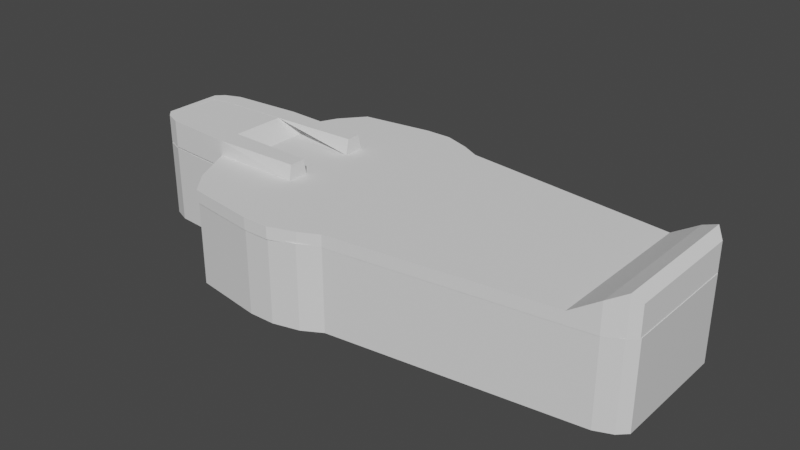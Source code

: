 # Source: Caix_o_de_SHA-AMUN-EN-SU.blend  (saved by Blender 2.83.19; exported with 4.5.12 LTS)
import bpy
from mathutils import Matrix  # noqa: F401  (used for matrix-valued properties, if any)

bpy.ops.wm.read_factory_settings(use_empty=True)
scene = bpy.context.scene
scene.name = 'Scene'

# ---- collections
col_collection = bpy.data.collections.new('Collection'); scene.collection.children.link(col_collection)

# ---- materials (node trees are filled in below, after node groups)
mat_material = bpy.data.materials.new('Material')
mat_material.alpha_threshold = 0.0
mat_material.use_transparent_shadow = False
mat_material.line_color = (0.0, 0.0, 0.0, 1.0)
mat_material_001 = bpy.data.materials.new('Material.001')
mat_material_001.alpha_threshold = 0.0
mat_material_001.use_transparent_shadow = False
mat_material_001.line_color = (0.0, 0.0, 0.0, 1.0)

# ---- material node trees
mat_material.use_nodes = True; mat_material.node_tree.nodes.clear()
_N = mat_material.node_tree.nodes; _L = mat_material.node_tree.links
n0 = _N.new('ShaderNodeOutputMaterial'); n0.name = 'Material Output'; n0.location = (300, 300)
n1 = _N.new('ShaderNodeBsdfPrincipled'); n1.name = 'Principled BSDF'; n1.location = (10, 300)
n1.distribution = 'GGX'
n1.subsurface_method = 'BURLEY'
n1.inputs[2].default_value = 0.4
n1.inputs[3].default_value = 1.45
n1.inputs[27].default_value = (0.0, 0.0, 0.0, 1.0)
n1.inputs[28].default_value = 1.0
_L.new(n1.outputs[0], n0.inputs[0])
n0.is_active_output = True
mat_material_001.use_nodes = True; mat_material_001.node_tree.nodes.clear()
_N = mat_material_001.node_tree.nodes; _L = mat_material_001.node_tree.links
n0 = _N.new('ShaderNodeOutputMaterial'); n0.name = 'Material Output'; n0.location = (300, 300)
n1 = _N.new('ShaderNodeBsdfPrincipled'); n1.name = 'Principled BSDF'; n1.location = (10, 300)
n1.distribution = 'GGX'
n1.subsurface_method = 'BURLEY'
n1.inputs[2].default_value = 0.4
n1.inputs[3].default_value = 1.45
n1.inputs[27].default_value = (0.0, 0.0, 0.0, 1.0)
n1.inputs[28].default_value = 1.0
_L.new(n1.outputs[0], n0.inputs[0])
n0.is_active_output = True

# ---- world
world_world = bpy.data.worlds.new('World'); scene.world = world_world
world_world.use_nodes = True; world_world.node_tree.nodes.clear()
_N = world_world.node_tree.nodes; _L = world_world.node_tree.links
n0 = _N.new('ShaderNodeOutputWorld'); n0.name = 'World Output'; n0.location = (300, 300)
n1 = _N.new('ShaderNodeBackground'); n1.name = 'Background'; n1.location = (10, 300)
n1.inputs[0].default_value = (0.05088, 0.05088, 0.05088, 1.0)
_L.new(n1.outputs[0], n0.inputs[0])
n0.is_active_output = True
world_world.color = (0.05088, 0.05088, 0.05088)
world_world.use_sun_shadow = False
world_world.sun_shadow_jitter_overblur = 0.0

# ---- meshes
me_cube = bpy.data.meshes.new('Cube')
me_cube.from_pydata([(0.9209, 0.4622, 1.0), (1.0, 0.7176, -1.0), (0.9209, -0.4622, 1.0), (1.0, -0.7176, -1.0), (-0.9209, 0.4622, 1.0), (-1.0, 0.7176, -1.0), (-0.9209, -0.4622, 1.0), (-1.0, -0.7176, -1.0), (1.0, 1.073, 0.8106), (-1.0, -1.073, 0.8106), (1.0, -1.073, 0.8106), (-1.0, 1.073, 0.8106), (0.9209, -0.2722, 1.446), (-0.9209, -0.2722, 1.446), (0.9209, 0.2722, 1.446), (-0.9209, 0.2722, 1.446), (-0.96, -0.8624, 0.9065), (0.96, 0.8624, 0.9065), (0.96, -0.8624, 0.9065), (-0.96, 0.8624, 0.9065), (-0.9209, -0.4092, 1.335), (-0.9209, 0.4092, 1.335), (0.9209, 0.4092, 1.335), (0.9209, -0.4092, 1.335), (-0.9209, -0.3473, 1.411), (0.9209, 0.3473, 1.411), (-0.9209, 0.3473, 1.411), (0.9209, -0.3473, 1.411), (1.0, 1.0, 0.1443), (1.0, -1.0, 0.1443), (-1.0, 1.0, 0.1443), (-1.0, -1.0, 0.1443), (-1.0, -1.173, 0.4789), (1.0, 1.173, 0.4789), (1.0, -1.173, 0.4789), (-1.0, 1.173, 0.4789), (1.0, 1.104, 0.2344), (1.0, -1.104, 0.2344), (-1.0, 1.104, 0.2344), (-1.0, -1.104, 0.2344), (-1.0, -1.168, 0.3567), (1.0, 1.168, 0.3567), (1.0, -1.168, 0.3567), (-1.0, 1.168, 0.3567), (-1.0, 0.5748, -1.117), (-1.0, -0.5748, -1.117), (1.0, 0.5748, -1.117), (1.0, -0.5748, -1.117), (1.0, 0.6538, -1.077), (-1.0, 0.6538, -1.077), (-1.0, -0.6538, -1.077), (1.0, -0.6538, -1.077), (-1.0, 0.6163, -1.0), (0.9209, 0.3733, 0.9854), (-0.9209, 0.3476, 0.9854), (1.0, 0.6163, -1.0), (1.0, 0.9219, 0.8106), (-1.0, 0.9219, 0.8106), (0.9209, 0.2337, 1.446), (-0.9209, 0.2337, 1.446), (0.96, 0.7406, 0.9065), (-0.96, 0.7083, 0.9065), (0.9209, 0.3514, 1.335), (-0.9209, 0.3514, 1.335), (0.9209, 0.2983, 1.411), (-0.9209, 0.2983, 1.411), (-1.0, 0.8588, 0.1443), (1.0, 0.8588, 0.1443), (-1.0, 1.007, 0.4789), (1.0, 1.007, 0.4789), (1.0, 0.9478, 0.2344), (-1.0, 0.9478, 0.2344), (1.0, 1.003, 0.3567), (-1.0, 1.003, 0.3567), (-1.0, -0.6084, -1.0), (0.9209, -0.3682, 0.9854), (1.0, -0.9102, 0.8106), (0.9209, -0.2308, 1.446), (0.96, -0.7312, 0.9065), (0.9209, -0.347, 1.335), (0.9209, -0.2945, 1.411), (1.0, -0.8479, 0.1443), (1.0, -0.9944, 0.4789), (1.0, -0.9357, 0.2344), (1.0, -0.9901, 0.3567), (-0.9209, -0.3425, 0.9854), (1.0, -0.6084, -1.0), (-1.0, -0.9102, 0.8106), (-0.9209, -0.2308, 1.446), (-0.96, -0.6989, 0.9065), (-0.9209, -0.347, 1.335), (-0.9209, -0.2945, 1.411), (-1.0, -0.8479, 0.1443), (-1.0, -0.9944, 0.4789), (-1.0, -0.9357, 0.2344), (-1.0, -0.9901, 0.3567), (0.5341, 0.7176, -1.0), (0.4919, -0.4622, 1.0), (0.5341, -0.7176, -1.0), (0.4919, 0.4622, 1.0), (0.5341, 1.073, 0.8106), (0.5341, -1.073, 0.8106), (0.4919, -0.2722, 1.446), (0.4919, 0.2722, 1.446), (0.5127, 0.8624, 0.9065), (0.5127, -0.8624, 0.9065), (0.4919, -0.4092, 1.335), (0.4919, 0.4092, 1.335), (0.4919, -0.3473, 1.411), (0.4919, 0.3473, 1.411), (0.5341, -1.0, 0.1443), (0.5341, 1.0, 0.1443), (0.5341, -1.173, 0.4789), (0.5341, 1.173, 0.4789), (0.5341, 1.104, 0.2344), (0.5341, -1.104, 0.2344), (0.5341, 1.168, 0.3567), (0.5341, -1.168, 0.3567), (0.4919, 0.2337, 1.446), (0.4919, -0.2308, 1.446)], [], [(91, 24, 13, 88), (105, 97, 6, 16), (61, 54, 4, 19), (49, 48, 46, 44), (78, 75, 2, 18), (104, 99, 0, 17), (113, 100, 8, 33), (82, 76, 10, 34), (68, 57, 11, 35), (112, 101, 9, 32), (119, 88, 13, 102), (64, 25, 14, 58), (109, 26, 15, 103), (108, 27, 12, 102), (100, 104, 17, 8), (76, 78, 18, 10), (57, 61, 19, 11), (101, 105, 16, 9), (97, 2, 23, 106), (99, 4, 21, 107), (53, 0, 22, 62), (85, 6, 20, 90), (106, 23, 27, 108), (107, 21, 26, 109), (62, 22, 25, 64), (90, 20, 24, 91), (98, 110, 31, 7), (52, 66, 30, 5), (86, 81, 29, 3), (96, 111, 28, 1), (117, 112, 32, 40), (73, 68, 35, 43), (84, 82, 34, 42), (116, 113, 33, 41), (111, 114, 36, 28), (81, 83, 37, 29), (66, 71, 38, 30), (110, 115, 39, 31), (114, 116, 41, 36), (83, 84, 42, 37), (71, 73, 43, 38), (115, 117, 40, 39), (44, 46, 47, 45), (51, 50, 45, 47), (50, 49, 44, 45), (48, 51, 47, 46), (1, 55, 86, 3, 51, 48), (7, 74, 52, 5, 49, 50), (3, 98, 7, 50, 51), (5, 96, 1, 48, 49), (48, 51, 50, 49), (94, 95, 73, 71), (36, 41, 72, 70), (92, 94, 71, 66), (28, 36, 70, 67), (41, 33, 69, 72), (95, 93, 68, 73), (1, 28, 67, 55), (74, 92, 66, 52), (21, 63, 65, 26), (83, 94, 95, 84), (4, 54, 63, 21), (83, 81, 92, 94), (87, 89, 61, 57), (8, 17, 60, 56), (80, 64, 58, 77), (103, 15, 59, 118), (93, 87, 57, 68), (33, 8, 56, 69), (17, 0, 53, 60), (89, 85, 54, 61), (26, 65, 59, 15), (16, 6, 85, 89), (32, 9, 87, 93), (27, 80, 77, 12), (9, 16, 89, 87), (2, 75, 79, 23), (23, 79, 80, 27), (7, 31, 92, 74), (40, 32, 93, 95), (31, 39, 94, 92), (39, 40, 95, 94), (86, 74, 92, 81), (55, 52, 74, 86), (52, 55, 67, 66), (66, 67, 70, 71), (63, 90, 91, 65), (54, 85, 90, 63), (70, 72, 73, 71), (118, 59, 88, 119), (69, 68, 73, 72), (69, 56, 57, 68), (65, 91, 88, 59), (58, 118, 119, 77), (14, 103, 118, 58), (37, 42, 117, 115), (38, 43, 116, 114), (29, 37, 115, 110), (30, 38, 114, 111), (43, 35, 113, 116), (42, 34, 112, 117), (5, 30, 111, 96), (3, 29, 110, 98), (22, 107, 109, 25), (20, 106, 108, 24), (0, 99, 107, 22), (6, 97, 106, 20), (10, 18, 105, 101), (11, 19, 104, 100), (24, 108, 102, 13), (25, 109, 103, 14), (77, 119, 102, 12), (34, 10, 101, 112), (35, 11, 100, 113), (19, 4, 99, 104), (18, 2, 97, 105), (82, 84, 95, 93), (76, 82, 93, 87), (57, 56, 60, 61), (61, 60, 53, 54), (53, 62, 63, 54), (62, 64, 65, 63), (65, 64, 80, 91), (79, 75, 85, 90), (80, 79, 90, 91), (78, 89, 85, 75), (76, 87, 89, 78)])
_uv = me_cube.uv_layers.new(name='UVMap')
_uv.uv.foreach_set('vector', [0.625, 0.01901, 0.625, 0.0, 0.625, 0.0, 0.625, 0.01901, 0.6133, 0.8082, 0.625, 0.8082, 0.625, 1.0, 0.6133, 1.0, 0.6133, 0.2324, 0.625, 0.2324, 0.625, 0.25, 0.6133, 0.25, 0.375, 0.25, 0.375, 0.5, 0.375, 0.5, 0.375, 0.25, 0.6133, 0.731, 0.625, 0.731, 0.625, 0.75, 0.6133, 0.75, 0.6133, 0.4418, 0.625, 0.4418, 0.625, 0.5, 0.6133, 0.5, 0.5469, 0.4418, 0.6013, 0.4418, 0.6013, 0.5, 0.5469, 0.5, 0.5469, 0.731, 0.6013, 0.731, 0.6013, 0.75, 0.5469, 0.75, 0.5469, 0.2324, 0.6013, 0.2324, 0.6013, 0.25, 0.5469, 0.25, 0.5469, 0.8082, 0.6013, 0.8082, 0.6013, 1.0, 0.5469, 1.0, 0.6832, 0.731, 0.875, 0.731, 0.875, 0.75, 0.6832, 0.75, 0.625, 0.5176, 0.625, 0.5, 0.625, 0.5, 0.625, 0.5176, 0.625, 0.4418, 0.625, 0.25, 0.625, 0.25, 0.625, 0.4418, 0.625, 0.8082, 0.625, 0.75, 0.625, 0.75, 0.625, 0.8082, 0.6013, 0.4418, 0.6133, 0.4418, 0.6133, 0.5, 0.6013, 0.5, 0.6013, 0.731, 0.6133, 0.731, 0.6133, 0.75, 0.6013, 0.75, 0.6013, 0.2324, 0.6133, 0.2324, 0.6133, 0.25, 0.6013, 0.25, 0.6013, 0.8082, 0.6133, 0.8082, 0.6133, 1.0, 0.6013, 1.0, 0.625, 0.8082, 0.625, 0.75, 0.625, 0.75, 0.625, 0.8082, 0.625, 0.4418, 0.625, 0.25, 0.625, 0.25, 0.625, 0.4418, 0.625, 0.5176, 0.625, 0.5, 0.625, 0.5, 0.625, 0.5176, 0.625, 0.01901, 0.625, 0.0, 0.625, 0.0, 0.625, 0.01901, 0.625, 0.8082, 0.625, 0.75, 0.625, 0.75, 0.625, 0.8082, 0.625, 0.4418, 0.625, 0.25, 0.625, 0.25, 0.625, 0.4418, 0.625, 0.5176, 0.625, 0.5, 0.625, 0.5, 0.625, 0.5176, 0.625, 0.01901, 0.625, 0.0, 0.625, 0.0, 0.625, 0.01901, 0.375, 0.8082, 0.492, 0.8082, 0.492, 1.0, 0.375, 1.0, 0.375, 0.2324, 0.492, 0.2324, 0.492, 0.25, 0.375, 0.25, 0.375, 0.731, 0.492, 0.731, 0.492, 0.75, 0.375, 0.75, 0.375, 0.4418, 0.492, 0.4418, 0.492, 0.5, 0.375, 0.5, 0.5268, 0.8082, 0.5469, 0.8082, 0.5469, 1.0, 0.5268, 1.0, 0.5268, 0.2324, 0.5469, 0.2324, 0.5469, 0.25, 0.5268, 0.25, 0.5268, 0.731, 0.5469, 0.731, 0.5469, 0.75, 0.5268, 0.75, 0.5268, 0.4418, 0.5469, 0.4418, 0.5469, 0.5, 0.5268, 0.5, 0.492, 0.4418, 0.5067, 0.4418, 0.5067, 0.5, 0.492, 0.5, 0.492, 0.731, 0.5067, 0.731, 0.5067, 0.75, 0.492, 0.75, 0.492, 0.2324, 0.5067, 0.2324, 0.5067, 0.25, 0.492, 0.25, 0.492, 0.8082, 0.5067, 0.8082, 0.5067, 1.0, 0.492, 1.0, 0.5067, 0.4418, 0.5268, 0.4418, 0.5268, 0.5, 0.5067, 0.5, 0.5067, 0.731, 0.5268, 0.731, 0.5268, 0.75, 0.5067, 0.75, 0.5067, 0.2324, 0.5268, 0.2324, 0.5268, 0.25, 0.5067, 0.25, 0.5067, 0.8082, 0.5268, 0.8082, 0.5268, 1.0, 0.5067, 1.0, 0.125, 0.5, 0.375, 0.5, 0.375, 0.75, 0.125, 0.75, 0.375, 0.75, 0.375, 1.0, 0.375, 1.0, 0.375, 0.75, 0.375, 0.0, 0.375, 0.25, 0.375, 0.25, 0.375, 0.0, 0.375, 0.5, 0.375, 0.75, 0.375, 0.75, 0.375, 0.5, 0.375, 0.5, 0.375, 0.5176, 0.375, 0.731, 0.375, 0.75, 0.375, 0.75, 0.375, 0.5, 0.375, 0.0, 0.375, 0.01901, 0.375, 0.2324, 0.375, 0.25, 0.375, 0.25, 0.375, 0.0, 0.375, 0.75, 0.375, 0.8082, 0.375, 1.0, 0.375, 1.0, 0.375, 0.75, 0.375, 0.25, 0.375, 0.4418, 0.375, 0.5, 0.375, 0.5, 0.375, 0.25, 0.0, 0.0, 0.0, 0.0, 0.0, 0.0, 0.0, 0.0, 0.5067, 0.01901, 0.5268, 0.01901, 0.5268, 0.2324, 0.5067, 0.2324, 0.5067, 0.5, 0.5268, 0.5, 0.5268, 0.5176, 0.5067, 0.5176, 0.492, 0.01901, 0.5067, 0.01901, 0.5067, 0.2324, 0.492, 0.2324, 0.492, 0.5, 0.5067, 0.5, 0.5067, 0.5176, 0.492, 0.5176, 0.5268, 0.5, 0.5469, 0.5, 0.5469, 0.5176, 0.5268, 0.5176, 0.5268, 0.01901, 0.5469, 0.01901, 0.5469, 0.2324, 0.5268, 0.2324, 0.375, 0.5, 0.492, 0.5, 0.492, 0.5176, 0.375, 0.5176, 0.375, 0.01901, 0.492, 0.01901, 0.492, 0.2324, 0.375, 0.2324, 0.625, 0.25, 0.625, 0.2324, 0.625, 0.2324, 0.625, 0.25, 0.5067, 0.731, 0.5067, 0.01901, 0.5268, 0.01901, 0.5268, 0.731, 0.625, 0.25, 0.625, 0.2324, 0.625, 0.2324, 0.625, 0.25, 0.5067, 0.731, 0.492, 0.731, 0.492, 0.01901, 0.5067, 0.01901, 0.6013, 0.01901, 0.6133, 0.01901, 0.6133, 0.2324, 0.6013, 0.2324, 0.6013, 0.5, 0.6133, 0.5, 0.6133, 0.5176, 0.6013, 0.5176, 0.625, 0.731, 0.625, 0.5176, 0.625, 0.5176, 0.625, 0.731, 0.6832, 0.5, 0.875, 0.5, 0.875, 0.5176, 0.6832, 0.5176, 0.5469, 0.01901, 0.6013, 0.01901, 0.6013, 0.2324, 0.5469, 0.2324, 0.5469, 0.5, 0.6013, 0.5, 0.6013, 0.5176, 0.5469, 0.5176, 0.6133, 0.5, 0.625, 0.5, 0.625, 0.5176, 0.6133, 0.5176, 0.6133, 0.01901, 0.625, 0.01901, 0.625, 0.2324, 0.6133, 0.2324, 0.625, 0.25, 0.625, 0.2324, 0.625, 0.2324, 0.625, 0.25, 0.6133, 0.0, 0.625, 0.0, 0.625, 0.01901, 0.6133, 0.01901, 0.5469, 0.0, 0.6013, 0.0, 0.6013, 0.01901, 0.5469, 0.01901, 0.625, 0.75, 0.625, 0.731, 0.625, 0.731, 0.625, 0.75, 0.6013, 0.0, 0.6133, 0.0, 0.6133, 0.01901, 0.6013, 0.01901, 0.625, 0.75, 0.625, 0.731, 0.625, 0.731, 0.625, 0.75, 0.625, 0.75, 0.625, 0.731, 0.625, 0.731, 0.625, 0.75, 0.375, 0.0, 0.492, 0.0, 0.492, 0.01901, 0.375, 0.01901, 0.5268, 0.0, 0.5469, 0.0, 0.5469, 0.01901, 0.5268, 0.01901, 0.492, 0.0, 0.5067, 0.0, 0.5067, 0.01901, 0.492, 0.01901, 0.5067, 0.0, 0.5268, 0.0, 0.5268, 0.01901, 0.5067, 0.01901, 0.375, 0.731, 0.375, 0.01901, 0.492, 0.01901, 0.492, 0.731, 0.375, 0.5176, 0.375, 0.2324, 0.375, 0.01901, 0.375, 0.731, 0.375, 0.2324, 0.375, 0.5176, 0.492, 0.5176, 0.492, 0.2324, 0.492, 0.2324, 0.492, 0.5176, 0.5067, 0.5176, 0.5067, 0.2324, 0.625, 0.2324, 0.625, 0.01901, 0.625, 0.01901, 0.625, 0.2324, 0.625, 0.2324, 0.625, 0.01901, 0.625, 0.01901, 0.625, 0.2324, 0.5067, 0.5176, 0.5268, 0.5176, 0.5268, 0.2324, 0.5067, 0.2324, 0.6832, 0.5176, 0.875, 0.5176, 0.875, 0.731, 0.6832, 0.731, 0.5469, 0.5176, 0.5469, 0.2324, 0.5268, 0.2324, 0.5268, 0.5176, 0.5469, 0.5176, 0.6013, 0.5176, 0.6013, 0.2324, 0.5469, 0.2324, 0.625, 0.2324, 0.625, 0.01901, 0.625, 0.01901, 0.625, 0.2324, 0.625, 0.5176, 0.6832, 0.5176, 0.6832, 0.731, 0.625, 0.731, 0.625, 0.5, 0.6832, 0.5, 0.6832, 0.5176, 0.625, 0.5176, 0.5067, 0.75, 0.5268, 0.75, 0.5268, 0.8082, 0.5067, 0.8082, 0.5067, 0.25, 0.5268, 0.25, 0.5268, 0.4418, 0.5067, 0.4418, 0.492, 0.75, 0.5067, 0.75, 0.5067, 0.8082, 0.492, 0.8082, 0.492, 0.25, 0.5067, 0.25, 0.5067, 0.4418, 0.492, 0.4418, 0.5268, 0.25, 0.5469, 0.25, 0.5469, 0.4418, 0.5268, 0.4418, 0.5268, 0.75, 0.5469, 0.75, 0.5469, 0.8082, 0.5268, 0.8082, 0.375, 0.25, 0.492, 0.25, 0.492, 0.4418, 0.375, 0.4418, 0.375, 0.75, 0.492, 0.75, 0.492, 0.8082, 0.375, 0.8082, 0.625, 0.5, 0.625, 0.4418, 0.625, 0.4418, 0.625, 0.5, 0.625, 1.0, 0.625, 0.8082, 0.625, 0.8082, 0.625, 1.0, 0.625, 0.5, 0.625, 0.4418, 0.625, 0.4418, 0.625, 0.5, 0.625, 1.0, 0.625, 0.8082, 0.625, 0.8082, 0.625, 1.0, 0.6013, 0.75, 0.6133, 0.75, 0.6133, 0.8082, 0.6013, 0.8082, 0.6013, 0.25, 0.6133, 0.25, 0.6133, 0.4418, 0.6013, 0.4418, 0.625, 1.0, 0.625, 0.8082, 0.625, 0.8082, 0.625, 1.0, 0.625, 0.5, 0.625, 0.4418, 0.625, 0.4418, 0.625, 0.5, 0.625, 0.731, 0.6832, 0.731, 0.6832, 0.75, 0.625, 0.75, 0.5469, 0.75, 0.6013, 0.75, 0.6013, 0.8082, 0.5469, 0.8082, 0.5469, 0.25, 0.6013, 0.25, 0.6013, 0.4418, 0.5469, 0.4418, 0.6133, 0.25, 0.625, 0.25, 0.625, 0.4418, 0.6133, 0.4418, 0.6133, 0.75, 0.625, 0.75, 0.625, 0.8082, 0.6133, 0.8082, 0.5469, 0.731, 0.5268, 0.731, 0.5268, 0.01901, 0.5469, 0.01901, 0.6013, 0.731, 0.5469, 0.731, 0.5469, 0.01901, 0.6013, 0.01901, 0.6013, 0.2324, 0.6013, 0.5176, 0.6133, 0.5176, 0.6133, 0.2324, 0.6133, 0.2324, 0.6133, 0.5176, 0.625, 0.5176, 0.625, 0.2324, 0.625, 0.5176, 0.625, 0.5176, 0.625, 0.2324, 0.625, 0.2324, 0.625, 0.5176, 0.625, 0.5176, 0.625, 0.2324, 0.625, 0.2324, 0.625, 0.2324, 0.625, 0.5176, 0.625, 0.731, 0.625, 0.01901, 0.625, 0.731, 0.625, 0.731, 0.625, 0.01901, 0.625, 0.01901, 0.625, 0.731, 0.625, 0.731, 0.625, 0.01901, 0.625, 0.01901, 0.6133, 0.731, 0.6133, 0.01901, 0.625, 0.01901, 0.625, 0.731, 0.6013, 0.731, 0.6013, 0.01901, 0.6133, 0.01901, 0.6133, 0.731])
me_cube.materials.append(mat_material)
me_cube.use_remesh_preserve_volume = False
me_cube.use_remesh_preserve_attributes = False
me_cube.use_mirror_vertex_groups = False
me_cube.update()
me_cube_001 = bpy.data.meshes.new('Cube.001')
me_cube_001.from_pydata([(0.9209, 0.4622, 1.0), (1.0, 0.7176, -1.0), (0.9209, -0.4622, 1.0), (1.0, -0.7176, -1.0), (-0.9209, 0.4622, 1.0), (-1.0, 0.7176, -1.0), (-0.9209, -0.4622, 1.0), (-1.0, -0.7176, -1.0), (1.0, 1.073, 0.8106), (-1.0, -1.073, 0.8106), (1.0, -1.073, 0.8106), (-1.0, 1.073, 0.8106), (0.9209, -0.2722, 1.446), (-0.9209, -0.2722, 1.446), (0.9209, 0.2722, 1.446), (-0.9209, 0.2722, 1.446), (-0.96, -0.8624, 0.9065), (0.96, 0.8624, 0.9065), (0.96, -0.8624, 0.9065), (-0.96, 0.8624, 0.9065), (-0.9209, -0.4092, 1.335), (-0.9209, 0.4092, 1.335), (0.9209, 0.4092, 1.335), (0.9209, -0.4092, 1.335), (-0.9209, -0.3473, 1.411), (0.9209, 0.3473, 1.411), (-0.9209, 0.3473, 1.411), (0.9209, -0.3473, 1.411), (1.0, 1.0, 0.1443), (1.0, -1.0, 0.1443), (-1.0, 1.0, 0.1443), (-1.0, -1.0, 0.1443), (-1.0, -1.173, 0.4789), (1.0, 1.173, 0.4789), (1.0, -1.173, 0.4789), (-1.0, 1.173, 0.4789), (1.0, 1.104, 0.2344), (1.0, -1.104, 0.2344), (-1.0, 1.104, 0.2344), (-1.0, -1.104, 0.2344), (-1.0, -1.168, 0.3567), (1.0, 1.168, 0.3567), (1.0, -1.168, 0.3567), (-1.0, 1.168, 0.3567), (-1.569, 0.5769, -1.117), (-1.569, -0.5727, -1.117), (1.0, 0.5748, -1.117), (1.0, -0.5748, -1.117), (1.0, 0.6538, -1.077), (-1.569, 0.6559, -1.077), (-1.569, -0.6518, -1.077), (1.0, -0.6538, -1.077), (-1.218, 0.6171, -0.9397), (0.9209, 0.3733, 0.9854), (-1.139, 0.3484, 0.9644), (1.0, 0.6163, -1.0), (1.0, 0.9219, 0.8106), (-1.218, 0.9227, 0.7967), (0.9209, 0.2337, 1.446), (-0.9209, 0.2337, 1.446), (0.96, 0.7406, 0.9065), (-1.178, 0.7091, 0.8887), (0.9209, 0.3514, 1.335), (-1.139, 0.3522, 1.3), (0.9209, 0.2983, 1.411), (-0.9209, 0.2983, 1.411), (-1.218, 0.8596, 0.1578), (1.0, 0.8588, 0.1443), (-1.218, 1.008, 0.4787), (1.0, 1.007, 0.4789), (1.0, 0.9478, 0.2344), (-1.218, 0.9486, 0.2441), (1.0, 1.003, 0.3567), (-1.218, 1.004, 0.3614), (-1.218, -0.6076, -0.9397), (0.9209, -0.3682, 0.9854), (1.0, -0.9102, 0.8106), (0.9209, -0.2308, 1.446), (0.96, -0.7312, 0.9065), (0.9209, -0.347, 1.335), (0.9209, -0.2945, 1.411), (1.0, -0.8479, 0.1443), (1.0, -0.9944, 0.4789), (1.0, -0.9357, 0.2344), (1.0, -0.9901, 0.3567), (-1.139, -0.3417, 0.9644), (1.0, -0.6084, -1.0), (-1.218, -0.9094, 0.7967), (-0.9209, -0.2308, 1.446), (-1.178, -0.6981, 0.8887), (-1.139, -0.3462, 1.3), (-0.9209, -0.2945, 1.411), (-1.218, -0.8471, 0.1578), (-1.218, -0.9936, 0.4787), (-1.218, -0.935, 0.2441), (-1.218, -0.9893, 0.3614), (0.5341, 0.7176, -1.0), (0.4919, -0.4622, 1.0), (0.5341, -0.7176, -1.0), (0.4919, 0.4622, 1.0), (0.5341, 1.073, 0.8106), (0.5341, -1.073, 0.8106), (0.4919, -0.2722, 1.446), (0.4919, 0.2722, 1.446), (0.5127, 0.8624, 0.9065), (0.5127, -0.8624, 0.9065), (0.4919, -0.4092, 1.335), (0.4919, 0.4092, 1.335), (0.4919, -0.3473, 1.411), (0.4919, 0.3473, 1.411), (0.5341, -1.0, 0.1443), (0.5341, 1.0, 0.1443), (0.5341, -1.173, 0.4789), (0.5341, 1.173, 0.4789), (0.5341, 1.104, 0.2344), (0.5341, -1.104, 0.2344), (0.5341, 1.168, 0.3567), (0.5341, -1.168, 0.3567), (0.4919, 0.2337, 1.446), (0.4919, -0.2308, 1.446)], [], [(91, 24, 13, 88), (105, 97, 6, 16), (61, 54, 4, 19), (49, 48, 46, 44), (78, 75, 2, 18), (104, 99, 0, 17), (113, 100, 8, 33), (82, 76, 10, 34), (68, 57, 11, 35), (112, 101, 9, 32), (119, 88, 13, 102), (64, 25, 14, 58), (109, 26, 15, 103), (108, 27, 12, 102), (100, 104, 17, 8), (76, 78, 18, 10), (57, 61, 19, 11), (101, 105, 16, 9), (97, 2, 23, 106), (99, 4, 21, 107), (53, 0, 22, 62), (85, 6, 20, 90), (106, 23, 27, 108), (107, 21, 26, 109), (62, 22, 25, 64), (90, 20, 24, 91), (98, 110, 31, 7), (52, 66, 30, 5), (86, 81, 29, 3), (96, 111, 28, 1), (117, 112, 32, 40), (73, 68, 35, 43), (84, 82, 34, 42), (116, 113, 33, 41), (111, 114, 36, 28), (81, 83, 37, 29), (66, 71, 38, 30), (110, 115, 39, 31), (114, 116, 41, 36), (83, 84, 42, 37), (71, 73, 43, 38), (115, 117, 40, 39), (44, 46, 47, 45), (51, 50, 45, 47), (50, 49, 44, 45), (48, 51, 47, 46), (1, 55, 86, 3, 51, 48), (7, 74, 52, 5, 49, 50), (3, 98, 7, 50, 51), (5, 96, 1, 48, 49), (48, 51, 50, 49), (94, 95, 73, 71), (36, 41, 72, 70), (92, 94, 71, 66), (28, 36, 70, 67), (41, 33, 69, 72), (95, 93, 68, 73), (1, 28, 67, 55), (74, 92, 66, 52), (21, 63, 65, 26), (83, 94, 95, 84), (4, 54, 63, 21), (83, 81, 92, 94), (87, 89, 61, 57), (8, 17, 60, 56), (80, 64, 58, 77), (103, 15, 59, 118), (93, 87, 57, 68), (33, 8, 56, 69), (17, 0, 53, 60), (89, 85, 54, 61), (26, 65, 59, 15), (16, 6, 85, 89), (32, 9, 87, 93), (27, 80, 77, 12), (9, 16, 89, 87), (2, 75, 79, 23), (23, 79, 80, 27), (7, 31, 92, 74), (40, 32, 93, 95), (31, 39, 94, 92), (39, 40, 95, 94), (86, 74, 92, 81), (55, 52, 74, 86), (52, 55, 67, 66), (66, 67, 70, 71), (63, 90, 91, 65), (54, 85, 90, 63), (70, 72, 73, 71), (118, 59, 88, 119), (69, 68, 73, 72), (69, 56, 57, 68), (65, 91, 88, 59), (58, 118, 119, 77), (14, 103, 118, 58), (37, 42, 117, 115), (38, 43, 116, 114), (29, 37, 115, 110), (30, 38, 114, 111), (43, 35, 113, 116), (42, 34, 112, 117), (5, 30, 111, 96), (3, 29, 110, 98), (22, 107, 109, 25), (20, 106, 108, 24), (0, 99, 107, 22), (6, 97, 106, 20), (10, 18, 105, 101), (11, 19, 104, 100), (24, 108, 102, 13), (25, 109, 103, 14), (77, 119, 102, 12), (34, 10, 101, 112), (35, 11, 100, 113), (19, 4, 99, 104), (18, 2, 97, 105), (82, 84, 95, 93), (76, 82, 93, 87), (57, 56, 60, 61), (61, 60, 53, 54), (53, 62, 63, 54), (62, 64, 65, 63), (65, 64, 80, 91), (79, 75, 85, 90), (80, 79, 90, 91), (78, 89, 85, 75), (76, 87, 89, 78)])
_uv = me_cube_001.uv_layers.new(name='UVMap')
_uv.uv.foreach_set('vector', [0.625, 0.01901, 0.625, 0.0, 0.625, 0.0, 0.625, 0.01901, 0.6133, 0.8082, 0.625, 0.8082, 0.625, 1.0, 0.6133, 1.0, 0.6133, 0.2324, 0.625, 0.2324, 0.625, 0.25, 0.6133, 0.25, 0.375, 0.25, 0.375, 0.5, 0.375, 0.5, 0.375, 0.25, 0.6133, 0.731, 0.625, 0.731, 0.625, 0.75, 0.6133, 0.75, 0.6133, 0.4418, 0.625, 0.4418, 0.625, 0.5, 0.6133, 0.5, 0.5469, 0.4418, 0.6013, 0.4418, 0.6013, 0.5, 0.5469, 0.5, 0.5469, 0.731, 0.6013, 0.731, 0.6013, 0.75, 0.5469, 0.75, 0.5469, 0.2324, 0.6013, 0.2324, 0.6013, 0.25, 0.5469, 0.25, 0.5469, 0.8082, 0.6013, 0.8082, 0.6013, 1.0, 0.5469, 1.0, 0.6832, 0.731, 0.875, 0.731, 0.875, 0.75, 0.6832, 0.75, 0.625, 0.5176, 0.625, 0.5, 0.625, 0.5, 0.625, 0.5176, 0.625, 0.4418, 0.625, 0.25, 0.625, 0.25, 0.625, 0.4418, 0.625, 0.8082, 0.625, 0.75, 0.625, 0.75, 0.625, 0.8082, 0.6013, 0.4418, 0.6133, 0.4418, 0.6133, 0.5, 0.6013, 0.5, 0.6013, 0.731, 0.6133, 0.731, 0.6133, 0.75, 0.6013, 0.75, 0.6013, 0.2324, 0.6133, 0.2324, 0.6133, 0.25, 0.6013, 0.25, 0.6013, 0.8082, 0.6133, 0.8082, 0.6133, 1.0, 0.6013, 1.0, 0.625, 0.8082, 0.625, 0.75, 0.625, 0.75, 0.625, 0.8082, 0.625, 0.4418, 0.625, 0.25, 0.625, 0.25, 0.625, 0.4418, 0.625, 0.5176, 0.625, 0.5, 0.625, 0.5, 0.625, 0.5176, 0.625, 0.01901, 0.625, 0.0, 0.625, 0.0, 0.625, 0.01901, 0.625, 0.8082, 0.625, 0.75, 0.625, 0.75, 0.625, 0.8082, 0.625, 0.4418, 0.625, 0.25, 0.625, 0.25, 0.625, 0.4418, 0.625, 0.5176, 0.625, 0.5, 0.625, 0.5, 0.625, 0.5176, 0.625, 0.01901, 0.625, 0.0, 0.625, 0.0, 0.625, 0.01901, 0.375, 0.8082, 0.492, 0.8082, 0.492, 1.0, 0.375, 1.0, 0.375, 0.2324, 0.492, 0.2324, 0.492, 0.25, 0.375, 0.25, 0.375, 0.731, 0.492, 0.731, 0.492, 0.75, 0.375, 0.75, 0.375, 0.4418, 0.492, 0.4418, 0.492, 0.5, 0.375, 0.5, 0.5268, 0.8082, 0.5469, 0.8082, 0.5469, 1.0, 0.5268, 1.0, 0.5268, 0.2324, 0.5469, 0.2324, 0.5469, 0.25, 0.5268, 0.25, 0.5268, 0.731, 0.5469, 0.731, 0.5469, 0.75, 0.5268, 0.75, 0.5268, 0.4418, 0.5469, 0.4418, 0.5469, 0.5, 0.5268, 0.5, 0.492, 0.4418, 0.5067, 0.4418, 0.5067, 0.5, 0.492, 0.5, 0.492, 0.731, 0.5067, 0.731, 0.5067, 0.75, 0.492, 0.75, 0.492, 0.2324, 0.5067, 0.2324, 0.5067, 0.25, 0.492, 0.25, 0.492, 0.8082, 0.5067, 0.8082, 0.5067, 1.0, 0.492, 1.0, 0.5067, 0.4418, 0.5268, 0.4418, 0.5268, 0.5, 0.5067, 0.5, 0.5067, 0.731, 0.5268, 0.731, 0.5268, 0.75, 0.5067, 0.75, 0.5067, 0.2324, 0.5268, 0.2324, 0.5268, 0.25, 0.5067, 0.25, 0.5067, 0.8082, 0.5268, 0.8082, 0.5268, 1.0, 0.5067, 1.0, 0.125, 0.5, 0.375, 0.5, 0.375, 0.75, 0.125, 0.75, 0.375, 0.75, 0.375, 1.0, 0.375, 1.0, 0.375, 0.75, 0.375, 0.0, 0.375, 0.25, 0.375, 0.25, 0.375, 0.0, 0.375, 0.5, 0.375, 0.75, 0.375, 0.75, 0.375, 0.5, 0.375, 0.5, 0.375, 0.5176, 0.375, 0.731, 0.375, 0.75, 0.375, 0.75, 0.375, 0.5, 0.375, 0.0, 0.375, 0.01901, 0.375, 0.2324, 0.375, 0.25, 0.375, 0.25, 0.375, 0.0, 0.375, 0.75, 0.375, 0.8082, 0.375, 1.0, 0.375, 1.0, 0.375, 0.75, 0.375, 0.25, 0.375, 0.4418, 0.375, 0.5, 0.375, 0.5, 0.375, 0.25, 0.0, 0.0, 0.0, 0.0, 0.0, 0.0, 0.0, 0.0, 0.5067, 0.01901, 0.5268, 0.01901, 0.5268, 0.2324, 0.5067, 0.2324, 0.5067, 0.5, 0.5268, 0.5, 0.5268, 0.5176, 0.5067, 0.5176, 0.492, 0.01901, 0.5067, 0.01901, 0.5067, 0.2324, 0.492, 0.2324, 0.492, 0.5, 0.5067, 0.5, 0.5067, 0.5176, 0.492, 0.5176, 0.5268, 0.5, 0.5469, 0.5, 0.5469, 0.5176, 0.5268, 0.5176, 0.5268, 0.01901, 0.5469, 0.01901, 0.5469, 0.2324, 0.5268, 0.2324, 0.375, 0.5, 0.492, 0.5, 0.492, 0.5176, 0.375, 0.5176, 0.375, 0.01901, 0.492, 0.01901, 0.492, 0.2324, 0.375, 0.2324, 0.625, 0.25, 0.625, 0.2324, 0.625, 0.2324, 0.625, 0.25, 0.5067, 0.731, 0.5067, 0.01901, 0.5268, 0.01901, 0.5268, 0.731, 0.625, 0.25, 0.625, 0.2324, 0.625, 0.2324, 0.625, 0.25, 0.5067, 0.731, 0.492, 0.731, 0.492, 0.01901, 0.5067, 0.01901, 0.6013, 0.01901, 0.6133, 0.01901, 0.6133, 0.2324, 0.6013, 0.2324, 0.6013, 0.5, 0.6133, 0.5, 0.6133, 0.5176, 0.6013, 0.5176, 0.625, 0.731, 0.625, 0.5176, 0.625, 0.5176, 0.625, 0.731, 0.6832, 0.5, 0.875, 0.5, 0.875, 0.5176, 0.6832, 0.5176, 0.5469, 0.01901, 0.6013, 0.01901, 0.6013, 0.2324, 0.5469, 0.2324, 0.5469, 0.5, 0.6013, 0.5, 0.6013, 0.5176, 0.5469, 0.5176, 0.6133, 0.5, 0.625, 0.5, 0.625, 0.5176, 0.6133, 0.5176, 0.6133, 0.01901, 0.625, 0.01901, 0.625, 0.2324, 0.6133, 0.2324, 0.625, 0.25, 0.625, 0.2324, 0.625, 0.2324, 0.625, 0.25, 0.6133, 0.0, 0.625, 0.0, 0.625, 0.01901, 0.6133, 0.01901, 0.5469, 0.0, 0.6013, 0.0, 0.6013, 0.01901, 0.5469, 0.01901, 0.625, 0.75, 0.625, 0.731, 0.625, 0.731, 0.625, 0.75, 0.6013, 0.0, 0.6133, 0.0, 0.6133, 0.01901, 0.6013, 0.01901, 0.625, 0.75, 0.625, 0.731, 0.625, 0.731, 0.625, 0.75, 0.625, 0.75, 0.625, 0.731, 0.625, 0.731, 0.625, 0.75, 0.375, 0.0, 0.492, 0.0, 0.492, 0.01901, 0.375, 0.01901, 0.5268, 0.0, 0.5469, 0.0, 0.5469, 0.01901, 0.5268, 0.01901, 0.492, 0.0, 0.5067, 0.0, 0.5067, 0.01901, 0.492, 0.01901, 0.5067, 0.0, 0.5268, 0.0, 0.5268, 0.01901, 0.5067, 0.01901, 0.375, 0.731, 0.375, 0.01901, 0.492, 0.01901, 0.492, 0.731, 0.375, 0.5176, 0.375, 0.2324, 0.375, 0.01901, 0.375, 0.731, 0.375, 0.2324, 0.375, 0.5176, 0.492, 0.5176, 0.492, 0.2324, 0.492, 0.2324, 0.492, 0.5176, 0.5067, 0.5176, 0.5067, 0.2324, 0.625, 0.2324, 0.625, 0.01901, 0.625, 0.01901, 0.625, 0.2324, 0.625, 0.2324, 0.625, 0.01901, 0.625, 0.01901, 0.625, 0.2324, 0.5067, 0.5176, 0.5268, 0.5176, 0.5268, 0.2324, 0.5067, 0.2324, 0.6832, 0.5176, 0.875, 0.5176, 0.875, 0.731, 0.6832, 0.731, 0.5469, 0.5176, 0.5469, 0.2324, 0.5268, 0.2324, 0.5268, 0.5176, 0.5469, 0.5176, 0.6013, 0.5176, 0.6013, 0.2324, 0.5469, 0.2324, 0.625, 0.2324, 0.625, 0.01901, 0.625, 0.01901, 0.625, 0.2324, 0.625, 0.5176, 0.6832, 0.5176, 0.6832, 0.731, 0.625, 0.731, 0.625, 0.5, 0.6832, 0.5, 0.6832, 0.5176, 0.625, 0.5176, 0.5067, 0.75, 0.5268, 0.75, 0.5268, 0.8082, 0.5067, 0.8082, 0.5067, 0.25, 0.5268, 0.25, 0.5268, 0.4418, 0.5067, 0.4418, 0.492, 0.75, 0.5067, 0.75, 0.5067, 0.8082, 0.492, 0.8082, 0.492, 0.25, 0.5067, 0.25, 0.5067, 0.4418, 0.492, 0.4418, 0.5268, 0.25, 0.5469, 0.25, 0.5469, 0.4418, 0.5268, 0.4418, 0.5268, 0.75, 0.5469, 0.75, 0.5469, 0.8082, 0.5268, 0.8082, 0.375, 0.25, 0.492, 0.25, 0.492, 0.4418, 0.375, 0.4418, 0.375, 0.75, 0.492, 0.75, 0.492, 0.8082, 0.375, 0.8082, 0.625, 0.5, 0.625, 0.4418, 0.625, 0.4418, 0.625, 0.5, 0.625, 1.0, 0.625, 0.8082, 0.625, 0.8082, 0.625, 1.0, 0.625, 0.5, 0.625, 0.4418, 0.625, 0.4418, 0.625, 0.5, 0.625, 1.0, 0.625, 0.8082, 0.625, 0.8082, 0.625, 1.0, 0.6013, 0.75, 0.6133, 0.75, 0.6133, 0.8082, 0.6013, 0.8082, 0.6013, 0.25, 0.6133, 0.25, 0.6133, 0.4418, 0.6013, 0.4418, 0.625, 1.0, 0.625, 0.8082, 0.625, 0.8082, 0.625, 1.0, 0.625, 0.5, 0.625, 0.4418, 0.625, 0.4418, 0.625, 0.5, 0.625, 0.731, 0.6832, 0.731, 0.6832, 0.75, 0.625, 0.75, 0.5469, 0.75, 0.6013, 0.75, 0.6013, 0.8082, 0.5469, 0.8082, 0.5469, 0.25, 0.6013, 0.25, 0.6013, 0.4418, 0.5469, 0.4418, 0.6133, 0.25, 0.625, 0.25, 0.625, 0.4418, 0.6133, 0.4418, 0.6133, 0.75, 0.625, 0.75, 0.625, 0.8082, 0.6133, 0.8082, 0.5469, 0.731, 0.5268, 0.731, 0.5268, 0.01901, 0.5469, 0.01901, 0.6013, 0.731, 0.5469, 0.731, 0.5469, 0.01901, 0.6013, 0.01901, 0.6013, 0.2324, 0.6013, 0.5176, 0.6133, 0.5176, 0.6133, 0.2324, 0.6133, 0.2324, 0.6133, 0.5176, 0.625, 0.5176, 0.625, 0.2324, 0.625, 0.5176, 0.625, 0.5176, 0.625, 0.2324, 0.625, 0.2324, 0.625, 0.5176, 0.625, 0.5176, 0.625, 0.2324, 0.625, 0.2324, 0.625, 0.2324, 0.625, 0.5176, 0.625, 0.731, 0.625, 0.01901, 0.625, 0.731, 0.625, 0.731, 0.625, 0.01901, 0.625, 0.01901, 0.625, 0.731, 0.625, 0.731, 0.625, 0.01901, 0.625, 0.01901, 0.6133, 0.731, 0.6133, 0.01901, 0.625, 0.01901, 0.625, 0.731, 0.6013, 0.731, 0.6013, 0.01901, 0.6133, 0.01901, 0.6133, 0.731])
me_cube_001.materials.append(mat_material_001)
me_cube_001.use_remesh_preserve_volume = False
me_cube_001.use_remesh_preserve_attributes = False
me_cube_001.use_mirror_vertex_groups = False
me_cube_001.update()
me_cube_003 = bpy.data.meshes.new('Cube.003')
me_cube_003.from_pydata([(-0.9947, -0.2345, -1.0), (-0.9947, -0.2345, 1.0), (-0.9947, 0.2345, -1.0), (-0.9947, 0.2345, 1.0), (0.9811, -0.494, -1.0), (0.9811, -0.494, 3.87), (0.9811, 0.494, -1.0), (0.9811, 0.494, 3.87), (0.8922, 0.6113, -1.0), (0.8922, 0.6113, 3.87), (0.8922, -0.6113, -1.0), (0.8922, -0.6113, 3.87), (0.9539, 0.5508, 5.343), (0.9539, -0.5508, -1.0), (0.9539, 0.5508, -1.0), (0.9539, -0.5508, 5.343), (-0.5792, 0.7278, -1.0), (-0.5792, -0.7278, 1.0), (-0.5792, 0.7278, 1.0), (-0.5792, -0.7278, -1.0), (-0.5072, 0.919, 1.0), (-0.5072, -0.919, -1.0), (-0.5072, 0.919, -1.0), (-0.5072, -0.919, 1.0), (-0.1541, 1.0, 1.0), (-0.1541, -1.0, -1.0), (-0.1541, 1.0, -1.0), (-0.1541, -1.0, 1.0), (-0.6517, 0.3884, -1.0), (-0.6517, -0.3884, 1.0), (-0.6517, 0.3884, 1.0), (-0.6517, -0.3884, -1.0), (-0.9094, 0.347, -1.0), (-0.9094, -0.347, 1.0), (-0.9094, 0.347, 1.0), (-0.9094, -0.347, -1.0), (0.009906, 0.8507, 1.0), (0.009906, -0.8507, -1.0), (0.009906, 0.8507, -1.0), (0.009906, -0.8507, 1.0), (-0.05985, 0.9292, -1.0), (-0.05985, -0.9292, 1.0), (-0.05985, 0.9292, 1.0), (-0.05985, -0.9292, -1.0), (-0.9671, 0.2958, -1.0), (-0.9671, -0.2958, 1.0), (-0.9671, 0.2958, 1.0), (-0.9671, -0.2958, -1.0), (-0.2498, 1.0, -1.0), (-0.2498, -1.0, 1.0), (-0.2498, 1.0, 1.0), (-0.2498, -1.0, -1.0), (0.7924, 0.6384, 1.0), (0.7924, -0.6384, -1.0), (0.7924, 0.6384, -1.0), (0.7924, -0.6384, 1.0), (-0.9947, -0.13, -1.0), (-0.9947, -0.13, 1.0), (0.9811, -0.2738, -1.0), (0.9811, -0.2738, 3.87), (0.8922, -0.3389, 3.87), (0.8922, -0.3389, -1.0), (0.9539, -0.3053, 5.343), (0.9539, -0.3053, -1.0), (-0.5792, -0.4034, -1.0), (-0.5792, -0.4034, 1.0), (-0.5072, -0.5094, 1.0), (-0.5072, -0.5094, -1.0), (-0.1541, -0.5543, 1.0), (-0.1541, -0.5543, -1.0), (-0.6517, -0.2153, -1.0), (-0.6517, -0.2153, 3.452), (-0.9094, -0.1924, -1.0), (-0.9094, -0.1924, 3.452), (0.009906, -0.4716, 1.0), (0.009906, -0.4716, -1.0), (-0.05985, -0.5151, -1.0), (-0.05985, -0.5151, 1.0), (-0.9671, -0.164, -1.0), (-0.9671, -0.164, 3.452), (-0.2498, -0.5545, -1.0), (-0.2498, -0.5545, 1.0), (0.7924, -0.3539, 1.0), (0.7924, -0.3539, -1.0), (-0.9947, 0.132, 1.0), (0.9811, 0.278, -1.0), (-0.9947, 0.132, -1.0), (0.9811, 0.278, 3.87), (0.8922, 0.3441, 3.87), (0.8922, 0.3441, -1.0), (0.9539, 0.31, 5.343), (0.9539, 0.31, -1.0), (-0.5792, 0.4096, -1.0), (-0.5792, 0.4096, 1.0), (-0.5072, 0.5172, 1.0), (-0.5072, 0.5172, -1.0), (-0.1541, 0.5628, 1.0), (-0.1541, 0.5628, -1.0), (-0.6517, 0.2186, -1.0), (-0.6517, 0.2186, 3.452), (-0.9094, 0.1953, -1.0), (-0.9094, 0.1953, 3.452), (0.009906, 0.4788, 1.0), (0.009906, 0.4788, -1.0), (-0.05985, 0.523, -1.0), (-0.05985, 0.523, 1.0), (-0.9671, 0.1665, -1.0), (-0.9671, 0.1665, 3.452), (-0.2498, 0.563, -1.0), (-0.2498, 0.563, 1.0), (0.7924, 0.3593, 1.0), (0.7924, 0.3593, -1.0), (-0.9947, 0.132, 3.465), (-0.9947, 0.2345, 3.465), (-0.9671, -0.2958, 3.465), (-0.9947, -0.2345, 3.465), (-0.6517, 0.3884, 3.465), (-0.6517, -0.3884, 3.465), (-0.9094, 0.347, 3.465), (-0.6517, -0.2153, 3.465), (-0.9094, -0.347, 3.465), (-0.9671, 0.2958, 3.465), (-0.9094, -0.1924, 3.465), (-0.9671, -0.164, 3.465), (-0.9947, -0.13, 3.465), (-0.9671, 0.1665, 3.465), (-0.6517, 0.2186, 3.465), (-0.9094, 0.1953, 3.465), (-0.3269, 0.3588, 3.465), (-0.3269, 0.3884, 1.0), (-0.3269, -0.3884, 1.0), (-0.3269, -0.3669, 3.465), (-0.3269, -0.2367, 3.465), (-0.3269, 0.2481, 3.465), (-0.3269, -0.2153, 1.0), (-0.3269, 0.2186, 1.0)], [], [(86, 84, 3, 2), (14, 12, 7, 6), (58, 59, 5, 4), (47, 45, 1, 0), (63, 58, 4, 13), (46, 3, 113, 121), (62, 60, 11, 15), (83, 61, 10, 53), (13, 15, 11, 10), (54, 52, 9, 8), (4, 5, 15, 13), (59, 62, 15, 5), (61, 63, 13, 10), (8, 9, 12, 14), (28, 30, 18, 16), (70, 64, 19, 31), (66, 65, 17, 23), (21, 23, 17, 19), (51, 49, 23, 21), (81, 66, 23, 49), (16, 18, 20, 22), (64, 67, 21, 19), (77, 68, 27, 41), (43, 41, 27, 25), (48, 50, 24, 26), (80, 69, 25, 51), (72, 70, 31, 35), (32, 34, 30, 28), (19, 17, 29, 31), (44, 46, 34, 32), (78, 72, 35, 47), (45, 33, 120, 114), (31, 29, 33, 35), (53, 55, 39, 37), (82, 74, 39, 55), (40, 42, 36, 38), (76, 75, 37, 43), (69, 76, 43, 25), (26, 24, 42, 40), (37, 39, 41, 43), (74, 77, 41, 39), (56, 78, 47, 0), (2, 3, 46, 44), (1, 45, 114, 115), (35, 33, 45, 47), (67, 80, 51, 21), (22, 20, 50, 48), (68, 81, 49, 27), (25, 27, 49, 51), (60, 82, 55, 11), (10, 11, 55, 53), (38, 36, 52, 54), (75, 83, 53, 37), (103, 111, 83, 75), (88, 110, 82, 60), (96, 109, 81, 68), (95, 108, 80, 67), (101, 107, 79, 73), (86, 106, 78, 56), (102, 105, 77, 74), (97, 104, 76, 69), (104, 103, 75, 76), (110, 102, 74, 82), (99, 101, 73, 71), (106, 100, 72, 78), (93, 99, 71, 65), (100, 98, 70, 72), (108, 97, 69, 80), (105, 96, 68, 77), (92, 95, 67, 64), (109, 94, 66, 81), (94, 93, 65, 66), (98, 92, 64, 70), (89, 91, 63, 61), (87, 90, 62, 59), (111, 89, 61, 83), (90, 88, 60, 62), (34, 46, 121, 118), (91, 85, 58, 63), (85, 87, 59, 58), (0, 1, 57, 56), (6, 7, 87, 85), (14, 6, 85, 91), (12, 9, 88, 90), (54, 8, 89, 111), (7, 12, 90, 87), (8, 14, 91, 89), (28, 16, 92, 98), (20, 18, 93, 94), (50, 20, 94, 109), (16, 22, 95, 92), (42, 24, 96, 105), (48, 26, 97, 108), (32, 28, 98, 100), (30, 34, 118, 116), (44, 32, 100, 106), (3, 84, 112, 113), (52, 36, 102, 110), (40, 38, 103, 104), (26, 40, 104, 97), (36, 42, 105, 102), (2, 44, 106, 86), (33, 29, 117, 120), (22, 48, 108, 95), (24, 50, 109, 96), (9, 52, 110, 88), (38, 54, 111, 103), (56, 57, 84, 86), (123, 124, 115, 114), (119, 122, 120, 117), (122, 123, 114, 120), (125, 112, 124, 123), (121, 113, 112, 125), (116, 118, 127, 126), (118, 121, 125, 127), (79, 107, 125, 123), (71, 73, 122, 119), (57, 1, 115, 124), (107, 101, 127, 125), (73, 79, 123, 122), (101, 99, 126, 127), (84, 57, 124, 112), (65, 71, 29, 17), (18, 30, 99, 93), (99, 30, 129, 135), (30, 116, 128, 129), (130, 134, 132, 131), (129, 128, 133, 135), (126, 99, 135, 133), (71, 119, 132, 134), (117, 29, 130, 131), (116, 126, 133, 128), (29, 71, 134, 130), (119, 117, 131, 132)])
_uv = me_cube_003.uv_layers.new(name='UVMap')
_uv.uv.foreach_set('vector', [0.375, 0.1954, 0.625, 0.1954, 0.625, 0.25, 0.375, 0.25, 0.375, 0.4933, 0.625, 0.4933, 0.625, 0.5, 0.375, 0.5, 0.375, 0.6943, 0.625, 0.6943, 0.625, 0.75, 0.375, 0.75, 0.375, 0.9963, 0.625, 0.9963, 0.625, 1.0, 0.375, 1.0, 0.3683, 0.6943, 0.375, 0.6943, 0.375, 0.75, 0.3683, 0.75, 0.625, 0.2537, 0.625, 0.25, 0.625, 0.25, 0.625, 0.2537, 0.6317, 0.6943, 0.6385, 0.6943, 0.6385, 0.75, 0.6317, 0.75, 0.3491, 0.6943, 0.3615, 0.6943, 0.3615, 0.75, 0.3491, 0.75, 0.375, 0.7567, 0.625, 0.7567, 0.625, 0.7635, 0.375, 0.7635, 0.375, 0.4741, 0.625, 0.4741, 0.625, 0.4865, 0.375, 0.4865, 0.375, 0.75, 0.625, 0.75, 0.625, 0.7567, 0.375, 0.7567, 0.625, 0.6943, 0.6317, 0.6943, 0.6317, 0.75, 0.625, 0.75, 0.3615, 0.6943, 0.3683, 0.6943, 0.3683, 0.75, 0.3615, 0.75, 0.375, 0.4865, 0.625, 0.4865, 0.625, 0.4933, 0.375, 0.4933, 0.375, 0.2945, 0.625, 0.2945, 0.625, 0.3026, 0.375, 0.3026, 0.1695, 0.6943, 0.1776, 0.6943, 0.1776, 0.75, 0.1695, 0.75, 0.8134, 0.6943, 0.8224, 0.6943, 0.8224, 0.75, 0.8134, 0.75, 0.375, 0.9384, 0.625, 0.9384, 0.625, 0.9474, 0.375, 0.9474, 0.375, 0.9062, 0.625, 0.9062, 0.625, 0.9384, 0.375, 0.9384, 0.7812, 0.6943, 0.8134, 0.6943, 0.8134, 0.75, 0.7812, 0.75, 0.375, 0.3026, 0.625, 0.3026, 0.625, 0.3116, 0.375, 0.3116, 0.1776, 0.6943, 0.1866, 0.6943, 0.1866, 0.75, 0.1776, 0.75, 0.7575, 0.6943, 0.7693, 0.6943, 0.7693, 0.75, 0.7575, 0.75, 0.375, 0.8825, 0.625, 0.8825, 0.625, 0.8943, 0.375, 0.8943, 0.375, 0.3438, 0.625, 0.3438, 0.625, 0.3557, 0.375, 0.3557, 0.2188, 0.6943, 0.2307, 0.6943, 0.2307, 0.75, 0.2188, 0.75, 0.1365, 0.6943, 0.1695, 0.6943, 0.1695, 0.75, 0.1365, 0.75, 0.375, 0.2615, 0.625, 0.2615, 0.625, 0.2945, 0.375, 0.2945, 0.375, 0.9474, 0.625, 0.9474, 0.625, 0.9555, 0.375, 0.9555, 0.375, 0.2537, 0.625, 0.2537, 0.625, 0.2615, 0.375, 0.2615, 0.1287, 0.6943, 0.1365, 0.6943, 0.1365, 0.75, 0.1287, 0.75, 0.625, 0.9963, 0.625, 0.9885, 0.625, 0.9885, 0.625, 0.9963, 0.375, 0.9555, 0.625, 0.9555, 0.625, 0.9885, 0.375, 0.9885, 0.375, 0.7759, 0.625, 0.7759, 0.625, 0.8738, 0.375, 0.8738, 0.6509, 0.6943, 0.7488, 0.6943, 0.7488, 0.75, 0.6509, 0.75, 0.375, 0.3675, 0.625, 0.3675, 0.625, 0.3762, 0.375, 0.3762, 0.2425, 0.6943, 0.2512, 0.6943, 0.2512, 0.75, 0.2425, 0.75, 0.2307, 0.6943, 0.2425, 0.6943, 0.2425, 0.75, 0.2307, 0.75, 0.375, 0.3557, 0.625, 0.3557, 0.625, 0.3675, 0.375, 0.3675, 0.375, 0.8738, 0.625, 0.8738, 0.625, 0.8825, 0.375, 0.8825, 0.7488, 0.6943, 0.7575, 0.6943, 0.7575, 0.75, 0.7488, 0.75, 0.125, 0.6943, 0.1287, 0.6943, 0.1287, 0.75, 0.125, 0.75, 0.375, 0.25, 0.625, 0.25, 0.625, 0.2537, 0.375, 0.2537, 0.625, 1.0, 0.625, 0.9963, 0.625, 0.9963, 0.625, 1.0, 0.375, 0.9885, 0.625, 0.9885, 0.625, 0.9963, 0.375, 0.9963, 0.1866, 0.6943, 0.2188, 0.6943, 0.2188, 0.75, 0.1866, 0.75, 0.375, 0.3116, 0.625, 0.3116, 0.625, 0.3438, 0.375, 0.3438, 0.7693, 0.6943, 0.7812, 0.6943, 0.7812, 0.75, 0.7693, 0.75, 0.375, 0.8943, 0.625, 0.8943, 0.625, 0.9062, 0.375, 0.9062, 0.6385, 0.6943, 0.6509, 0.6943, 0.6509, 0.75, 0.6385, 0.75, 0.375, 0.7635, 0.625, 0.7635, 0.625, 0.7759, 0.375, 0.7759, 0.375, 0.3762, 0.625, 0.3762, 0.625, 0.4741, 0.375, 0.4741, 0.2512, 0.6943, 0.3491, 0.6943, 0.3491, 0.75, 0.2512, 0.75, 0.2512, 0.5546, 0.3491, 0.5546, 0.3491, 0.6943, 0.2512, 0.6943, 0.6385, 0.5546, 0.6509, 0.5546, 0.6509, 0.6943, 0.6385, 0.6943, 0.7693, 0.5546, 0.7812, 0.5546, 0.7812, 0.6943, 0.7693, 0.6943, 0.1866, 0.5546, 0.2188, 0.5546, 0.2188, 0.6943, 0.1866, 0.6943, 0.8635, 0.5546, 0.8713, 0.5546, 0.8713, 0.6943, 0.8635, 0.6943, 0.125, 0.5546, 0.1287, 0.5546, 0.1287, 0.6943, 0.125, 0.6943, 0.7488, 0.5546, 0.7575, 0.5546, 0.7575, 0.6943, 0.7488, 0.6943, 0.2307, 0.5546, 0.2425, 0.5546, 0.2425, 0.6943, 0.2307, 0.6943, 0.2425, 0.5546, 0.2512, 0.5546, 0.2512, 0.6943, 0.2425, 0.6943, 0.6509, 0.5546, 0.7488, 0.5546, 0.7488, 0.6943, 0.6509, 0.6943, 0.8305, 0.5546, 0.8635, 0.5546, 0.8635, 0.6943, 0.8305, 0.6943, 0.1287, 0.5546, 0.1365, 0.5546, 0.1365, 0.6943, 0.1287, 0.6943, 0.8224, 0.5546, 0.8305, 0.5546, 0.8305, 0.6943, 0.8224, 0.6943, 0.1365, 0.5546, 0.1695, 0.5546, 0.1695, 0.6943, 0.1365, 0.6943, 0.2188, 0.5546, 0.2307, 0.5546, 0.2307, 0.6943, 0.2188, 0.6943, 0.7575, 0.5546, 0.7693, 0.5546, 0.7693, 0.6943, 0.7575, 0.6943, 0.1776, 0.5546, 0.1866, 0.5546, 0.1866, 0.6943, 0.1776, 0.6943, 0.7812, 0.5546, 0.8134, 0.5546, 0.8134, 0.6943, 0.7812, 0.6943, 0.8134, 0.5546, 0.8224, 0.5546, 0.8224, 0.6943, 0.8134, 0.6943, 0.1695, 0.5546, 0.1776, 0.5546, 0.1776, 0.6943, 0.1695, 0.6943, 0.3615, 0.5546, 0.3683, 0.5546, 0.3683, 0.6943, 0.3615, 0.6943, 0.625, 0.5546, 0.6317, 0.5546, 0.6317, 0.6943, 0.625, 0.6943, 0.3491, 0.5546, 0.3615, 0.5546, 0.3615, 0.6943, 0.3491, 0.6943, 0.6317, 0.5546, 0.6385, 0.5546, 0.6385, 0.6943, 0.6317, 0.6943, 0.625, 0.2615, 0.625, 0.2537, 0.625, 0.2537, 0.625, 0.2615, 0.3683, 0.5546, 0.375, 0.5546, 0.375, 0.6943, 0.3683, 0.6943, 0.375, 0.5546, 0.625, 0.5546, 0.625, 0.6943, 0.375, 0.6943, 0.375, 0.0, 0.625, 0.0, 0.625, 0.05571, 0.375, 0.05571, 0.375, 0.5, 0.625, 0.5, 0.625, 0.5546, 0.375, 0.5546, 0.3683, 0.5, 0.375, 0.5, 0.375, 0.5546, 0.3683, 0.5546, 0.6317, 0.5, 0.6385, 0.5, 0.6385, 0.5546, 0.6317, 0.5546, 0.3491, 0.5, 0.3615, 0.5, 0.3615, 0.5546, 0.3491, 0.5546, 0.625, 0.5, 0.6317, 0.5, 0.6317, 0.5546, 0.625, 0.5546, 0.3615, 0.5, 0.3683, 0.5, 0.3683, 0.5546, 0.3615, 0.5546, 0.1695, 0.5, 0.1776, 0.5, 0.1776, 0.5546, 0.1695, 0.5546, 0.8134, 0.5, 0.8224, 0.5, 0.8224, 0.5546, 0.8134, 0.5546, 0.7812, 0.5, 0.8134, 0.5, 0.8134, 0.5546, 0.7812, 0.5546, 0.1776, 0.5, 0.1866, 0.5, 0.1866, 0.5546, 0.1776, 0.5546, 0.7575, 0.5, 0.7693, 0.5, 0.7693, 0.5546, 0.7575, 0.5546, 0.2188, 0.5, 0.2307, 0.5, 0.2307, 0.5546, 0.2188, 0.5546, 0.1365, 0.5, 0.1695, 0.5, 0.1695, 0.5546, 0.1365, 0.5546, 0.625, 0.2945, 0.625, 0.2615, 0.625, 0.2615, 0.625, 0.2945, 0.1287, 0.5, 0.1365, 0.5, 0.1365, 0.5546, 0.1287, 0.5546, 0.625, 0.25, 0.625, 0.1954, 0.625, 0.1954, 0.625, 0.25, 0.6509, 0.5, 0.7488, 0.5, 0.7488, 0.5546, 0.6509, 0.5546, 0.2425, 0.5, 0.2512, 0.5, 0.2512, 0.5546, 0.2425, 0.5546, 0.2307, 0.5, 0.2425, 0.5, 0.2425, 0.5546, 0.2307, 0.5546, 0.7488, 0.5, 0.7575, 0.5, 0.7575, 0.5546, 0.7488, 0.5546, 0.125, 0.5, 0.1287, 0.5, 0.1287, 0.5546, 0.125, 0.5546, 0.625, 0.9885, 0.625, 0.9555, 0.625, 0.9555, 0.625, 0.9885, 0.1866, 0.5, 0.2188, 0.5, 0.2188, 0.5546, 0.1866, 0.5546, 0.7693, 0.5, 0.7812, 0.5, 0.7812, 0.5546, 0.7693, 0.5546, 0.6385, 0.5, 0.6509, 0.5, 0.6509, 0.5546, 0.6385, 0.5546, 0.2512, 0.5, 0.3491, 0.5, 0.3491, 0.5546, 0.2512, 0.5546, 0.375, 0.05571, 0.625, 0.05571, 0.625, 0.1954, 0.375, 0.1954, 0.8713, 0.6943, 0.875, 0.6943, 0.875, 0.75, 0.8713, 0.75, 0.8305, 0.6943, 0.8635, 0.6943, 0.8635, 0.75, 0.8305, 0.75, 0.8635, 0.6943, 0.8713, 0.6943, 0.8713, 0.75, 0.8635, 0.75, 0.8713, 0.5546, 0.875, 0.5546, 0.875, 0.6943, 0.8713, 0.6943, 0.8713, 0.5, 0.875, 0.5, 0.875, 0.5546, 0.8713, 0.5546, 0.8305, 0.5, 0.8635, 0.5, 0.8635, 0.5546, 0.8305, 0.5546, 0.8635, 0.5, 0.8713, 0.5, 0.8713, 0.5546, 0.8635, 0.5546, 0.8713, 0.6943, 0.8713, 0.5546, 0.8713, 0.5546, 0.8713, 0.6943, 0.8305, 0.6943, 0.8635, 0.6943, 0.8635, 0.6943, 0.8305, 0.6943, 0.625, 0.05571, 0.625, 0.0, 0.625, 0.0, 0.625, 0.05571, 0.8713, 0.5546, 0.8635, 0.5546, 0.8635, 0.5546, 0.8713, 0.5546, 0.8635, 0.6943, 0.8713, 0.6943, 0.8713, 0.6943, 0.8635, 0.6943, 0.8635, 0.5546, 0.8305, 0.5546, 0.8305, 0.5546, 0.8635, 0.5546, 0.625, 0.1954, 0.625, 0.05571, 0.625, 0.05571, 0.625, 0.1954, 0.8224, 0.6943, 0.8305, 0.6943, 0.625, 0.9555, 0.625, 0.9474, 0.8224, 0.5, 0.625, 0.2945, 0.8305, 0.5546, 0.8224, 0.5546, 0.8305, 0.5546, 0.625, 0.2945, 0.625, 0.2945, 0.8305, 0.5546, 0.625, 0.2945, 0.625, 0.2945, 0.625, 0.2945, 0.625, 0.2945, 0.625, 0.9555, 0.8305, 0.6943, 0.8305, 0.6943, 0.8305, 0.75, 0.625, 0.2945, 0.8305, 0.5, 0.8305, 0.5546, 0.8305, 0.5546, 0.8305, 0.5546, 0.8305, 0.5546, 0.8305, 0.5546, 0.8305, 0.5546, 0.8305, 0.6943, 0.8305, 0.6943, 0.8305, 0.6943, 0.8305, 0.6943, 0.625, 0.9555, 0.625, 0.9555, 0.625, 0.9555, 0.625, 0.9555, 0.8305, 0.5, 0.8305, 0.5546, 0.8305, 0.5546, 0.8305, 0.5, 0.625, 0.9555, 0.8305, 0.6943, 0.8305, 0.6943, 0.625, 0.9555, 0.8305, 0.6943, 0.8305, 0.75, 0.8305, 0.75, 0.8305, 0.6943])
me_cube_003.use_remesh_fix_poles = True
me_cube_003.use_remesh_preserve_attributes = False
me_cube_003.use_mirror_vertex_groups = False
me_cube_003.update()

# ---- objects
ob_cube = bpy.data.objects.new('Cube', me_cube)
ob_cube_001 = bpy.data.objects.new('Cube.001', me_cube_001)
ob_cube_002 = bpy.data.objects.new('Cube.002', me_cube_003)

# ---- transforms, parenting, visibility, modifiers, constraints
ob_cube.location = (0.0, 0.0, 0.5912)
ob_cube.rotation_euler = (0.0, -1.57, 0.0)
ob_cube.scale = (0.3996, 1.0, 2.026)
ob_cube.lock_rotations_4d = False
ob_cube.empty_display_type = 'ARROWS'
ob_cube.lineart.crease_threshold = 0.0
ob_cube_001.location = (0.0, 0.02244, 0.5912)
ob_cube_001.rotation_euler = (4.657, 1.578, 1.515)
ob_cube_001.scale = (0.2485, 0.6189, 1.582)
ob_cube_001.lock_rotations_4d = False
ob_cube_001.empty_display_type = 'ARROWS'
ob_cube_001.lineart.crease_threshold = 0.0
ob_cube_002.location = (-0.3165, 0.0, 1.035)
ob_cube_002.scale = (2.625, 1.179, 0.0581)
ob_cube_002.lineart.crease_threshold = 0.0

# ---- collection membership
col_collection.objects.link(ob_cube)
col_collection.objects.link(ob_cube_001)
col_collection.objects.link(ob_cube_002)

# ---- scene / render settings (as saved in the file)
scene.frame_start = 1; scene.frame_end = 250; scene.frame_set(1)
scene.render.engine = 'BLENDER_EEVEE_NEXT'
scene.cycles.use_denoising = False
scene.cycles.samples = 128
scene.cycles.sampling_pattern = 'TABULATED_SOBOL'
scene.cycles.use_adaptive_sampling = False
scene.cycles.use_light_tree = False
scene.view_settings.view_transform = 'Filmic'
bpy.context.view_layer.update()

# ---- added for rendering (the .blend has no active camera and no usable light): camera, sun
cam_auto = bpy.data.cameras.new('AutoCamera')
cam_auto.lens = 50.0
cam_auto.sensor_width = 36.0
cam_auto.clip_end = 1000.0
ob_auto_camera = bpy.data.objects.new('AutoCamera', cam_auto)
scene.collection.objects.link(ob_auto_camera)
ob_auto_camera.location = (5.04894, -6.45859, 5.07391)
ob_auto_camera.rotation_euler = (1.09748, -7.21219e-08, 0.694738)
scene.camera = ob_auto_camera
light_auto_sun = bpy.data.lights.new('AutoSun', 'SUN')
light_auto_sun.energy = 3.0
light_auto_sun.angle = 0.0523599
ob_auto_sun = bpy.data.objects.new('AutoSun', light_auto_sun)
scene.collection.objects.link(ob_auto_sun)
ob_auto_sun.rotation_euler = (0.872665, 0.174533, 0.523599)
bpy.context.view_layer.update()
